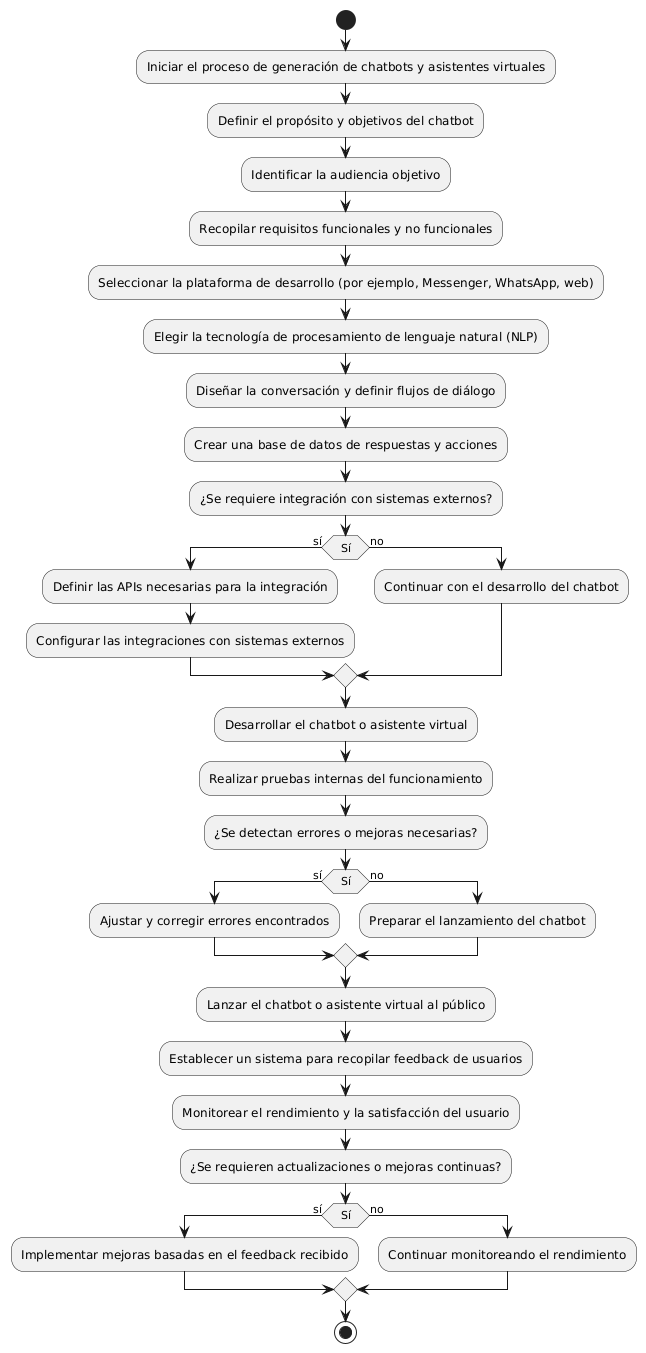

The diagram above was rendered by PlantUML. Its source (embedded in the PNG):
@startuml
start
:Iniciar el proceso de generación de chatbots y asistentes virtuales;
:Definir el propósito y objetivos del chatbot;

:Identificar la audiencia objetivo;
:Recopilar requisitos funcionales y no funcionales;

:Seleccionar la plataforma de desarrollo (por ejemplo, Messenger, WhatsApp, web);
:Elegir la tecnología de procesamiento de lenguaje natural (NLP);

:Diseñar la conversación y definir flujos de diálogo;
:Crear una base de datos de respuestas y acciones;

:¿Se requiere integración con sistemas externos?;
if (Sí) then (sí)
    :Definir las APIs necesarias para la integración;
    :Configurar las integraciones con sistemas externos;
else (no)
    :Continuar con el desarrollo del chatbot;
endif

:Desarrollar el chatbot o asistente virtual;
:Realizar pruebas internas del funcionamiento;

:¿Se detectan errores o mejoras necesarias?;
if (Sí) then (sí)
    :Ajustar y corregir errores encontrados;
else (no)
    :Preparar el lanzamiento del chatbot;
endif

:Lanzar el chatbot o asistente virtual al público;
:Establecer un sistema para recopilar feedback de usuarios;

:Monitorear el rendimiento y la satisfacción del usuario;
:¿Se requieren actualizaciones o mejoras continuas?;
if (Sí) then (sí)
    :Implementar mejoras basadas en el feedback recibido;
else (no)
    :Continuar monitoreando el rendimiento;
endif

stop
@enduml